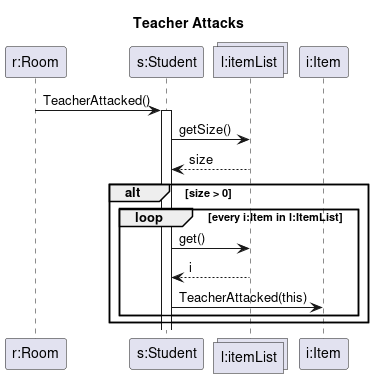

The diagram above was rendered by PlantUML. Its source (embedded in the PNG):
@startuml teacher_attacks

title Teacher Attacks
participant "r:Room" as r
participant "s:Student" as s
collections "l:itemList" as il
participant "i:Item" as i

r -> s : TeacherAttacked()
activate s
    s -> il : getSize()
    il --> s : size
    alt size > 0
        loop every i:Item in l:ItemList
            s -> il : get()
            il --> s : i
            s -> i : TeacherAttacked(this)
        end
    end

@enduml